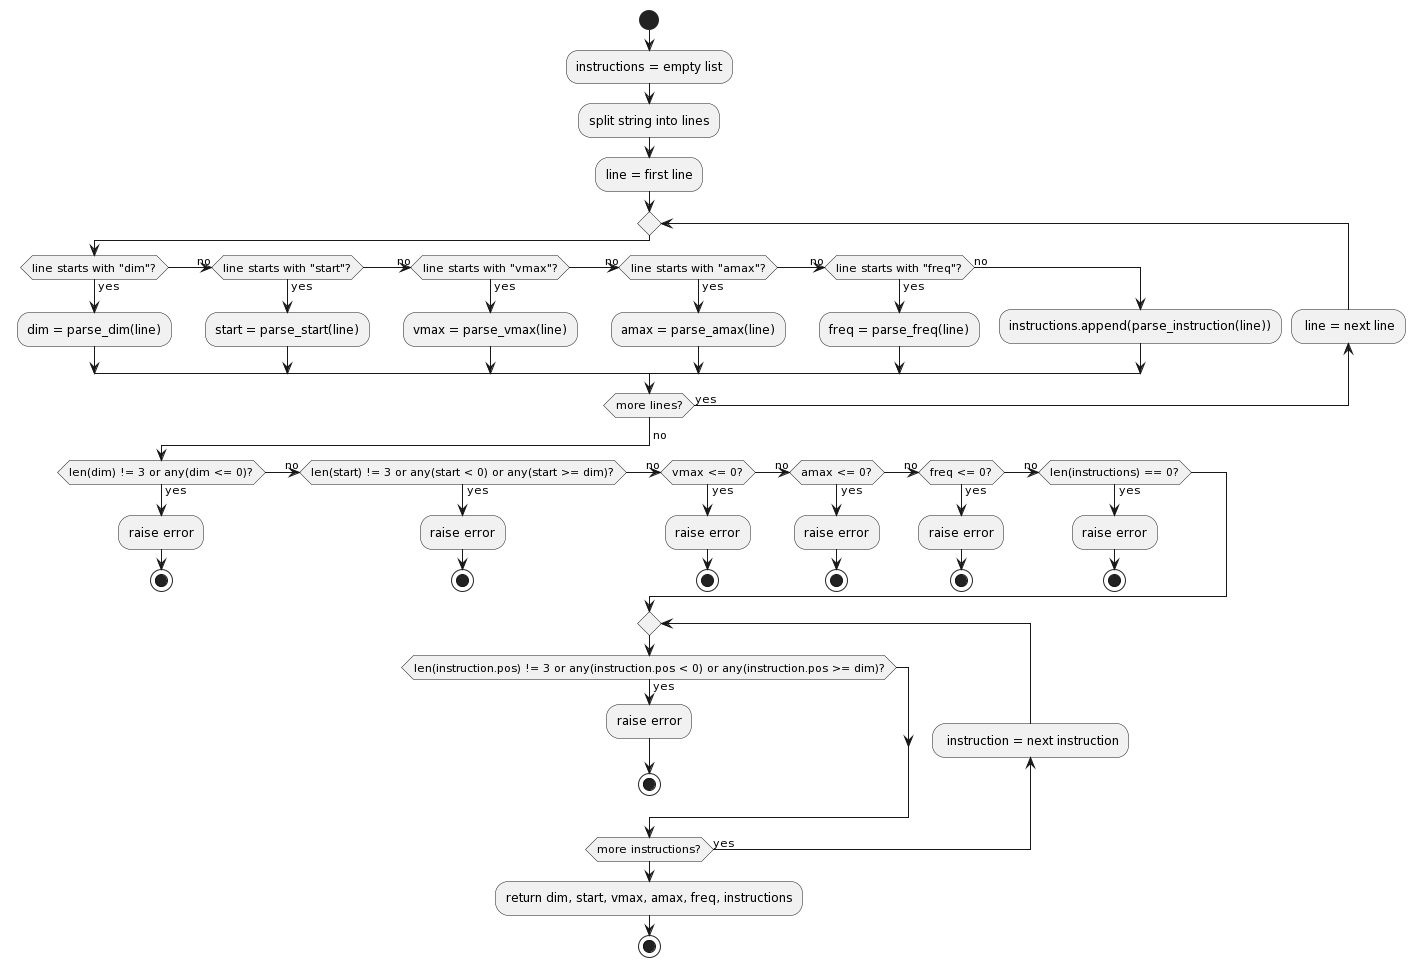

The diagram above was rendered by PlantUML. Its source (embedded in the PNG):
@startuml
start

:instructions = empty list;
:split string into lines;
:line = first line;
repeat 
  if (line starts with "dim"?) then (yes)
    :dim = parse_dim(line);
  (no) elseif (line starts with "start"?) then (yes)
    :start = parse_start(line);
  (no) elseif (line starts with "vmax"?) then (yes)
    :vmax = parse_vmax(line);
  (no) elseif (line starts with "amax"?) then (yes)
    :amax = parse_amax(line);
  (no) elseif (line starts with "freq"?) then (yes)
    :freq = parse_freq(line);
  else (no)
    :instructions.append(parse_instruction(line));
  endif
  backward: line = next line;
repeat while(more lines?) is (yes)
->no;

if (len(dim) != 3 or any(dim <= 0)?) then (yes)
  :raise error;
  stop
(no) elseif (len(start) != 3 or any(start < 0) or any(start >= dim)?) then (yes)
  :raise error;
  stop
(no) elseif (vmax <= 0?) then (yes)
  :raise error;
  stop
(no) elseif (amax <= 0?) then (yes)
  :raise error;
  stop
(no) elseif (freq <= 0?) then (yes)
  :raise error;
  stop
(no) elseif (len(instructions) == 0?) then (yes)
  :raise error;
  stop
endif

repeat 
    if (len(instruction.pos) != 3 or any(instruction.pos < 0) or any(instruction.pos >= dim)?) then (yes)
      :raise error;
    stop
    endif
  backward: instruction = next instruction;
repeat while(more instructions?) is (yes)

:return dim, start, vmax, amax, freq, instructions;
stop
@enduml